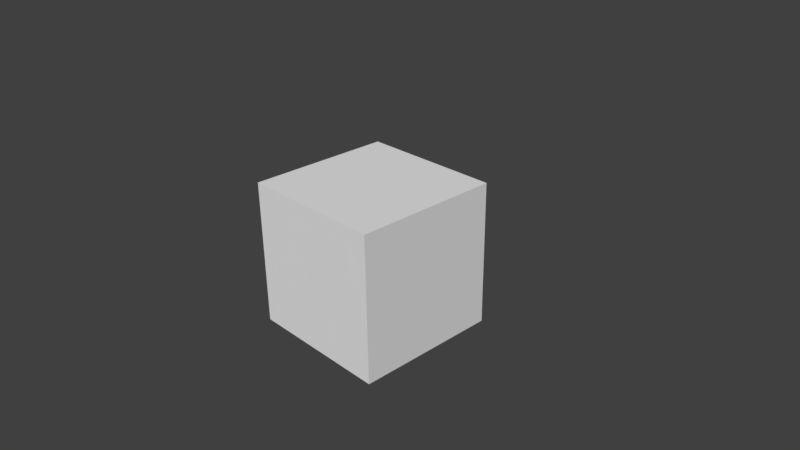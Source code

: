 # Source: startup.blend  (saved by Blender 2.79.0; exported with 4.5.12 LTS)
import bpy
from mathutils import Matrix  # noqa: F401  (used for matrix-valued properties, if any)

bpy.ops.wm.read_factory_settings(use_empty=True)
scene = bpy.context.scene
scene.name = 'Scene'

# ---- collections
col_collection_1 = bpy.data.collections.new('Collection 1'); scene.collection.children.link(col_collection_1)

# ---- world
world_world = bpy.data.worlds.new('World'); scene.world = world_world
world_world.color = (0.05088, 0.05088, 0.05088)
world_world.use_sun_shadow = False
world_world.sun_shadow_jitter_overblur = 0.0
world_world.cycles.sampling_method = 'MANUAL'

# ---- cameras
cam_camera = bpy.data.cameras.new('Camera')
cam_camera.clip_end = 100.0
cam_camera.lens = 35.0
cam_camera.sensor_width = 32.0
cam_camera.sensor_height = 18.0
cam_camera.ortho_scale = 7.314
cam_camera.dof.focus_distance = 0.0

# ---- meshes
me_cube = bpy.data.meshes.new('Cube')
me_cube.from_pydata([(-1.0, -1.0, -1.0), (-1.0, -1.0, 1.0), (-1.0, 1.0, -1.0), (-1.0, 1.0, 1.0), (1.0, -1.0, -1.0), (1.0, -1.0, 1.0), (1.0, 1.0, -1.0), (1.0, 1.0, 1.0)], [], [(0, 1, 3, 2), (2, 3, 7, 6), (6, 7, 5, 4), (4, 5, 1, 0), (2, 6, 4, 0), (7, 3, 1, 5)])
me_cube.use_remesh_preserve_volume = False
me_cube.use_remesh_preserve_attributes = False
me_cube.use_mirror_vertex_groups = False
me_cube.update()

# ---- objects
ob_cube = bpy.data.objects.new('Cube', me_cube)
ob_camera = bpy.data.objects.new('Camera', cam_camera)

# ---- transforms, parenting, visibility, modifiers, constraints
ob_cube.location = (0.0, 0.0, 0.0)
ob_cube.lineart.crease_threshold = 0.0
ob_camera.location = (7.481, -6.508, 5.344)
ob_camera.rotation_euler = (1.109, 0.01082, 0.8149)
ob_camera.lock_rotations_4d = False
ob_camera.empty_display_type = 'ARROWS'
ob_camera.color = (0.0, 0.0, 0.0, 0.0)
ob_camera.display_type = 'WIRE'
ob_camera.lineart.crease_threshold = 0.0

# ---- collection membership
col_collection_1.objects.link(ob_cube)
col_collection_1.objects.link(ob_camera)

# ---- scene / render settings (as saved in the file)
scene.camera = ob_camera
scene.frame_start = 1; scene.frame_end = 250; scene.frame_set(1)
scene.render.engine = 'CYCLES'
scene.render.resolution_percentage = 50
scene.render.dither_intensity = 0.0
scene.cycles.use_denoising = False
scene.cycles.samples = 128
scene.cycles.sampling_pattern = 'TABULATED_SOBOL'
scene.cycles.use_adaptive_sampling = False
scene.cycles.use_light_tree = False
scene.cycles.blur_glossy = 0.0
scene.cycles.sample_clamp_indirect = 0.0
scene.view_settings.view_transform = 'Standard'
bpy.context.view_layer.update()

# ---- added for rendering (the .blend has no usable light): sun
light_auto_sun = bpy.data.lights.new('AutoSun', 'SUN')
light_auto_sun.energy = 3.0
light_auto_sun.angle = 0.0523599
ob_auto_sun = bpy.data.objects.new('AutoSun', light_auto_sun)
scene.collection.objects.link(ob_auto_sun)
ob_auto_sun.rotation_euler = (0.872665, 0.174533, 0.523599)
bpy.context.view_layer.update()
